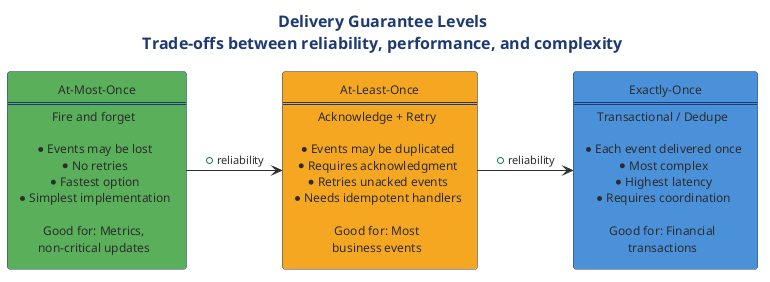

The diagram above was rendered by PlantUML. Its source (embedded in the PNG):
@startuml

title Delivery Guarantee Levels\nTrade-offs between reliability, performance, and complexity

!include ../../../../../../tooling/styles/plantuml/structural/component-diagram-style.iuml

component "At-Most-Once\n================\nFire and forget\n\n* Events may be lost\n* No retries\n* Fastest option\n* Simplest implementation\n\nGood for: Metrics,\nnon-critical updates" as AMO #5BAE5B

component "At-Least-Once\n================\nAcknowledge + Retry\n\n* Events may be duplicated\n* Requires acknowledgment\n* Retries unacked events\n* Needs idempotent handlers\n\nGood for: Most\nbusiness events" as ALO #F5A623

component "Exactly-Once\n================\nTransactional / Dedupe\n\n* Each event delivered once\n* Most complex\n* Highest latency\n* Requires coordination\n\nGood for: Financial\ntransactions" as EO #4A90D9

AMO -right-> ALO : "+ reliability"
ALO -right-> EO : "+ reliability"

@enduml